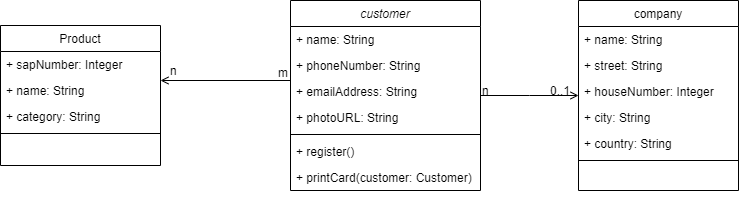

The diagram above was exported from draw.io. Its source (the exported page's mxGraphModel, read from the mxfile embedded in the PNG):
<mxGraphModel dx="2046" dy="826" grid="1" gridSize="10" guides="1" tooltips="1" connect="1" arrows="1" fold="1" page="1" pageScale="1" pageWidth="827" pageHeight="1169" math="0" shadow="0">
  <root>
    <mxCell id="WIyWlLk6GJQsqaUBKTNV-0" />
    <mxCell id="WIyWlLk6GJQsqaUBKTNV-1" parent="WIyWlLk6GJQsqaUBKTNV-0" />
    <mxCell id="zkfFHV4jXpPFQw0GAbJ--0" value="customer" style="swimlane;fontStyle=2;align=center;verticalAlign=top;childLayout=stackLayout;horizontal=1;startSize=26;horizontalStack=0;resizeParent=1;resizeLast=0;collapsible=1;marginBottom=0;rounded=0;shadow=0;strokeWidth=1;" parent="WIyWlLk6GJQsqaUBKTNV-1" vertex="1">
      <mxGeometry x="300" y="120" width="190" height="190" as="geometry">
        <mxRectangle x="230" y="140" width="160" height="26" as="alternateBounds" />
      </mxGeometry>
    </mxCell>
    <mxCell id="zkfFHV4jXpPFQw0GAbJ--1" value="+ name: String    " style="text;align=left;verticalAlign=top;spacingLeft=4;spacingRight=4;overflow=hidden;rotatable=0;points=[[0,0.5],[1,0.5]];portConstraint=eastwest;" parent="zkfFHV4jXpPFQw0GAbJ--0" vertex="1">
      <mxGeometry y="26" width="190" height="26" as="geometry" />
    </mxCell>
    <mxCell id="zkfFHV4jXpPFQw0GAbJ--2" value="+ phoneNumber: String" style="text;align=left;verticalAlign=top;spacingLeft=4;spacingRight=4;overflow=hidden;rotatable=0;points=[[0,0.5],[1,0.5]];portConstraint=eastwest;rounded=0;shadow=0;html=0;" parent="zkfFHV4jXpPFQw0GAbJ--0" vertex="1">
      <mxGeometry y="52" width="190" height="26" as="geometry" />
    </mxCell>
    <mxCell id="zkfFHV4jXpPFQw0GAbJ--3" value="+ emailAddress: String&#10;" style="text;align=left;verticalAlign=top;spacingLeft=4;spacingRight=4;overflow=hidden;rotatable=0;points=[[0,0.5],[1,0.5]];portConstraint=eastwest;rounded=0;shadow=0;html=0;" parent="zkfFHV4jXpPFQw0GAbJ--0" vertex="1">
      <mxGeometry y="78" width="190" height="26" as="geometry" />
    </mxCell>
    <mxCell id="zijgJBw6zZ9VVIVe6vnM-0" value="+ photoURL: String" style="text;align=left;verticalAlign=top;spacingLeft=4;spacingRight=4;overflow=hidden;rotatable=0;points=[[0,0.5],[1,0.5]];portConstraint=eastwest;rounded=0;shadow=0;html=0;" parent="zkfFHV4jXpPFQw0GAbJ--0" vertex="1">
      <mxGeometry y="104" width="190" height="26" as="geometry" />
    </mxCell>
    <mxCell id="zkfFHV4jXpPFQw0GAbJ--4" value="" style="line;html=1;strokeWidth=1;align=left;verticalAlign=middle;spacingTop=-1;spacingLeft=3;spacingRight=3;rotatable=0;labelPosition=right;points=[];portConstraint=eastwest;" parent="zkfFHV4jXpPFQw0GAbJ--0" vertex="1">
      <mxGeometry y="130" width="190" height="8" as="geometry" />
    </mxCell>
    <mxCell id="zkfFHV4jXpPFQw0GAbJ--5" value="+ register()" style="text;align=left;verticalAlign=top;spacingLeft=4;spacingRight=4;overflow=hidden;rotatable=0;points=[[0,0.5],[1,0.5]];portConstraint=eastwest;" parent="zkfFHV4jXpPFQw0GAbJ--0" vertex="1">
      <mxGeometry y="138" width="190" height="26" as="geometry" />
    </mxCell>
    <mxCell id="zijgJBw6zZ9VVIVe6vnM-18" value="+ printCard(customer: Customer)" style="text;align=left;verticalAlign=top;spacingLeft=4;spacingRight=4;overflow=hidden;rotatable=0;points=[[0,0.5],[1,0.5]];portConstraint=eastwest;" parent="zkfFHV4jXpPFQw0GAbJ--0" vertex="1">
      <mxGeometry y="164" width="190" height="26" as="geometry" />
    </mxCell>
    <mxCell id="zijgJBw6zZ9VVIVe6vnM-2" style="edgeStyle=orthogonalEdgeStyle;rounded=0;orthogonalLoop=1;jettySize=auto;html=1;" parent="WIyWlLk6GJQsqaUBKTNV-1" edge="1">
      <mxGeometry relative="1" as="geometry">
        <mxPoint x="668" y="320" as="targetPoint" />
        <mxPoint x="668" y="320" as="sourcePoint" />
      </mxGeometry>
    </mxCell>
    <mxCell id="zkfFHV4jXpPFQw0GAbJ--17" value="company" style="swimlane;fontStyle=0;align=center;verticalAlign=top;childLayout=stackLayout;horizontal=1;startSize=26;horizontalStack=0;resizeParent=1;resizeLast=0;collapsible=1;marginBottom=0;rounded=0;shadow=0;strokeWidth=1;" parent="WIyWlLk6GJQsqaUBKTNV-1" vertex="1">
      <mxGeometry x="588" y="120" width="160" height="190" as="geometry">
        <mxRectangle x="550" y="140" width="160" height="26" as="alternateBounds" />
      </mxGeometry>
    </mxCell>
    <mxCell id="zkfFHV4jXpPFQw0GAbJ--18" value="+ name: String" style="text;align=left;verticalAlign=top;spacingLeft=4;spacingRight=4;overflow=hidden;rotatable=0;points=[[0,0.5],[1,0.5]];portConstraint=eastwest;" parent="zkfFHV4jXpPFQw0GAbJ--17" vertex="1">
      <mxGeometry y="26" width="160" height="26" as="geometry" />
    </mxCell>
    <mxCell id="zkfFHV4jXpPFQw0GAbJ--19" value="+ street: String" style="text;align=left;verticalAlign=top;spacingLeft=4;spacingRight=4;overflow=hidden;rotatable=0;points=[[0,0.5],[1,0.5]];portConstraint=eastwest;rounded=0;shadow=0;html=0;" parent="zkfFHV4jXpPFQw0GAbJ--17" vertex="1">
      <mxGeometry y="52" width="160" height="26" as="geometry" />
    </mxCell>
    <mxCell id="zkfFHV4jXpPFQw0GAbJ--20" value="+ houseNumber: Integer" style="text;align=left;verticalAlign=top;spacingLeft=4;spacingRight=4;overflow=hidden;rotatable=0;points=[[0,0.5],[1,0.5]];portConstraint=eastwest;rounded=0;shadow=0;html=0;" parent="zkfFHV4jXpPFQw0GAbJ--17" vertex="1">
      <mxGeometry y="78" width="160" height="26" as="geometry" />
    </mxCell>
    <mxCell id="zkfFHV4jXpPFQw0GAbJ--21" value="+ city: String" style="text;align=left;verticalAlign=top;spacingLeft=4;spacingRight=4;overflow=hidden;rotatable=0;points=[[0,0.5],[1,0.5]];portConstraint=eastwest;rounded=0;shadow=0;html=0;" parent="zkfFHV4jXpPFQw0GAbJ--17" vertex="1">
      <mxGeometry y="104" width="160" height="26" as="geometry" />
    </mxCell>
    <mxCell id="zkfFHV4jXpPFQw0GAbJ--22" value="+ country: String" style="text;align=left;verticalAlign=top;spacingLeft=4;spacingRight=4;overflow=hidden;rotatable=0;points=[[0,0.5],[1,0.5]];portConstraint=eastwest;rounded=0;shadow=0;html=0;" parent="zkfFHV4jXpPFQw0GAbJ--17" vertex="1">
      <mxGeometry y="130" width="160" height="26" as="geometry" />
    </mxCell>
    <mxCell id="zkfFHV4jXpPFQw0GAbJ--23" value="" style="line;html=1;strokeWidth=1;align=left;verticalAlign=middle;spacingTop=-1;spacingLeft=3;spacingRight=3;rotatable=0;labelPosition=right;points=[];portConstraint=eastwest;" parent="zkfFHV4jXpPFQw0GAbJ--17" vertex="1">
      <mxGeometry y="156" width="160" height="8" as="geometry" />
    </mxCell>
    <mxCell id="zkfFHV4jXpPFQw0GAbJ--26" value="" style="endArrow=open;shadow=0;strokeWidth=1;rounded=0;endFill=1;edgeStyle=elbowEdgeStyle;elbow=vertical;" parent="WIyWlLk6GJQsqaUBKTNV-1" source="zkfFHV4jXpPFQw0GAbJ--0" target="zkfFHV4jXpPFQw0GAbJ--17" edge="1">
      <mxGeometry x="0.5" y="41" relative="1" as="geometry">
        <mxPoint x="460" y="192" as="sourcePoint" />
        <mxPoint x="620" y="192" as="targetPoint" />
        <mxPoint x="-40" y="32" as="offset" />
      </mxGeometry>
    </mxCell>
    <mxCell id="zkfFHV4jXpPFQw0GAbJ--27" value="n" style="resizable=0;align=left;verticalAlign=bottom;labelBackgroundColor=none;fontSize=12;" parent="zkfFHV4jXpPFQw0GAbJ--26" connectable="0" vertex="1">
      <mxGeometry x="-1" relative="1" as="geometry">
        <mxPoint y="4" as="offset" />
      </mxGeometry>
    </mxCell>
    <mxCell id="zkfFHV4jXpPFQw0GAbJ--28" value="0..1" style="resizable=0;align=right;verticalAlign=bottom;labelBackgroundColor=none;fontSize=12;" parent="zkfFHV4jXpPFQw0GAbJ--26" connectable="0" vertex="1">
      <mxGeometry x="1" relative="1" as="geometry">
        <mxPoint x="-7" y="4" as="offset" />
      </mxGeometry>
    </mxCell>
    <mxCell id="zijgJBw6zZ9VVIVe6vnM-3" value="Product" style="swimlane;fontStyle=0;align=center;verticalAlign=top;childLayout=stackLayout;horizontal=1;startSize=26;horizontalStack=0;resizeParent=1;resizeLast=0;collapsible=1;marginBottom=0;rounded=0;shadow=0;strokeWidth=1;" parent="WIyWlLk6GJQsqaUBKTNV-1" vertex="1">
      <mxGeometry x="10" y="145" width="160" height="140" as="geometry">
        <mxRectangle x="550" y="140" width="160" height="26" as="alternateBounds" />
      </mxGeometry>
    </mxCell>
    <mxCell id="zijgJBw6zZ9VVIVe6vnM-6" value="+ sapNumber: Integer" style="text;align=left;verticalAlign=top;spacingLeft=4;spacingRight=4;overflow=hidden;rotatable=0;points=[[0,0.5],[1,0.5]];portConstraint=eastwest;rounded=0;shadow=0;html=0;" parent="zijgJBw6zZ9VVIVe6vnM-3" vertex="1">
      <mxGeometry y="26" width="160" height="26" as="geometry" />
    </mxCell>
    <mxCell id="zijgJBw6zZ9VVIVe6vnM-4" value="+ name: String" style="text;align=left;verticalAlign=top;spacingLeft=4;spacingRight=4;overflow=hidden;rotatable=0;points=[[0,0.5],[1,0.5]];portConstraint=eastwest;" parent="zijgJBw6zZ9VVIVe6vnM-3" vertex="1">
      <mxGeometry y="52" width="160" height="26" as="geometry" />
    </mxCell>
    <mxCell id="zijgJBw6zZ9VVIVe6vnM-5" value="+ category: String" style="text;align=left;verticalAlign=top;spacingLeft=4;spacingRight=4;overflow=hidden;rotatable=0;points=[[0,0.5],[1,0.5]];portConstraint=eastwest;rounded=0;shadow=0;html=0;" parent="zijgJBw6zZ9VVIVe6vnM-3" vertex="1">
      <mxGeometry y="78" width="160" height="26" as="geometry" />
    </mxCell>
    <mxCell id="zijgJBw6zZ9VVIVe6vnM-9" value="" style="line;html=1;strokeWidth=1;align=left;verticalAlign=middle;spacingTop=-1;spacingLeft=3;spacingRight=3;rotatable=0;labelPosition=right;points=[];portConstraint=eastwest;" parent="zijgJBw6zZ9VVIVe6vnM-3" vertex="1">
      <mxGeometry y="104" width="160" height="8" as="geometry" />
    </mxCell>
    <mxCell id="zijgJBw6zZ9VVIVe6vnM-15" style="edgeStyle=orthogonalEdgeStyle;rounded=0;orthogonalLoop=1;jettySize=auto;html=1;endArrow=open;endFill=0;" parent="WIyWlLk6GJQsqaUBKTNV-1" source="zkfFHV4jXpPFQw0GAbJ--3" edge="1">
      <mxGeometry relative="1" as="geometry">
        <mxPoint x="170" y="200" as="targetPoint" />
        <Array as="points">
          <mxPoint x="170" y="200" />
        </Array>
      </mxGeometry>
    </mxCell>
    <mxCell id="zijgJBw6zZ9VVIVe6vnM-16" value="n" style="resizable=0;align=left;verticalAlign=bottom;labelBackgroundColor=none;fontSize=12;" parent="WIyWlLk6GJQsqaUBKTNV-1" connectable="0" vertex="1">
      <mxGeometry x="180" y="204.99714285714288" as="geometry">
        <mxPoint x="-2" y="-6" as="offset" />
      </mxGeometry>
    </mxCell>
    <mxCell id="zijgJBw6zZ9VVIVe6vnM-17" value="m" style="resizable=0;align=right;verticalAlign=bottom;labelBackgroundColor=none;fontSize=12;" parent="WIyWlLk6GJQsqaUBKTNV-1" connectable="0" vertex="1">
      <mxGeometry x="360" y="179.99714285714288" as="geometry">
        <mxPoint x="-61" y="21" as="offset" />
      </mxGeometry>
    </mxCell>
  </root>
</mxGraphModel>